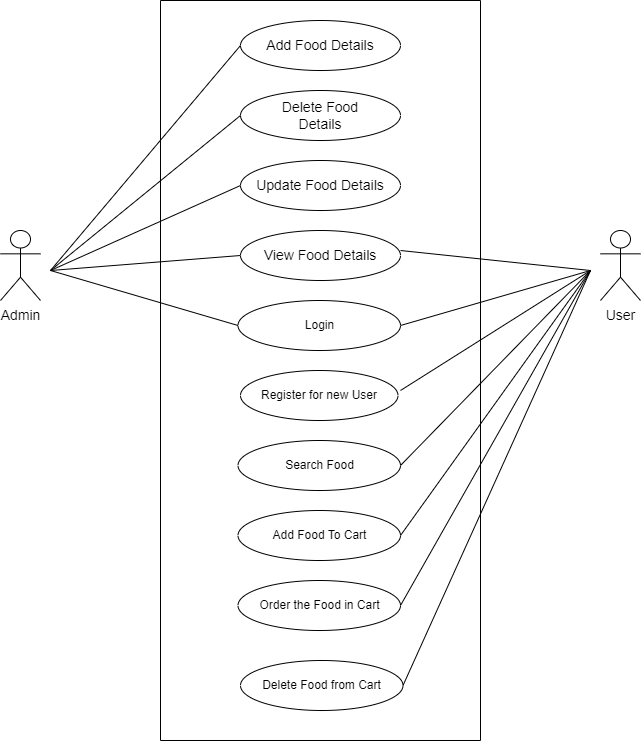

The diagram above was exported from draw.io. Its source (the exported page's mxGraphModel, read from the mxfile embedded in the PNG):
<mxGraphModel dx="780" dy="504" grid="0" gridSize="10" guides="1" tooltips="1" connect="1" arrows="1" fold="1" page="0" pageScale="1" pageWidth="850" pageHeight="1100" background="#ffffff" math="0" shadow="0">
  <root>
    <mxCell id="0" />
    <mxCell id="1" parent="0" />
    <mxCell id="Ya70JgW7Q9rui5qCdIvf-1" value="" style="ellipse;whiteSpace=wrap;html=1;" parent="1" vertex="1">
      <mxGeometry x="320" y="150" width="160" height="50" as="geometry" />
    </mxCell>
    <mxCell id="Ya70JgW7Q9rui5qCdIvf-4" value="" style="ellipse;whiteSpace=wrap;html=1;" parent="1" vertex="1">
      <mxGeometry x="320" y="220" width="160" height="50" as="geometry" />
    </mxCell>
    <mxCell id="Ya70JgW7Q9rui5qCdIvf-5" value="" style="ellipse;whiteSpace=wrap;html=1;" parent="1" vertex="1">
      <mxGeometry x="320" y="80" width="160" height="50" as="geometry" />
    </mxCell>
    <mxCell id="Ya70JgW7Q9rui5qCdIvf-6" value="" style="ellipse;whiteSpace=wrap;html=1;" parent="1" vertex="1">
      <mxGeometry x="320" y="290" width="160" height="50" as="geometry" />
    </mxCell>
    <mxCell id="Ya70JgW7Q9rui5qCdIvf-7" value="Login" style="ellipse;whiteSpace=wrap;html=1;" parent="1" vertex="1">
      <mxGeometry x="317.5" y="360" width="162.5" height="50" as="geometry" />
    </mxCell>
    <mxCell id="Ya70JgW7Q9rui5qCdIvf-8" value="Register for new User" style="ellipse;whiteSpace=wrap;html=1;" parent="1" vertex="1">
      <mxGeometry x="320" y="430" width="157.5" height="50" as="geometry" />
    </mxCell>
    <mxCell id="Ya70JgW7Q9rui5qCdIvf-9" value="Search Food" style="ellipse;whiteSpace=wrap;html=1;" parent="1" vertex="1">
      <mxGeometry x="317.5" y="500" width="162.5" height="50" as="geometry" />
    </mxCell>
    <mxCell id="Ya70JgW7Q9rui5qCdIvf-10" value="Add Food To Cart" style="ellipse;whiteSpace=wrap;html=1;" parent="1" vertex="1">
      <mxGeometry x="317.5" y="570" width="162.5" height="50" as="geometry" />
    </mxCell>
    <mxCell id="Ya70JgW7Q9rui5qCdIvf-11" value="&lt;span style=&quot;font-size: 14px;&quot;&gt;Add Food Details&lt;/span&gt;" style="text;html=1;strokeColor=none;fillColor=none;align=center;verticalAlign=middle;whiteSpace=wrap;rounded=0;" parent="1" vertex="1">
      <mxGeometry x="340" y="90" width="120" height="30" as="geometry" />
    </mxCell>
    <mxCell id="Ya70JgW7Q9rui5qCdIvf-12" value="&lt;font style=&quot;font-size: 14px;&quot;&gt;Update Food Details&lt;/font&gt;" style="text;html=1;strokeColor=none;fillColor=none;align=center;verticalAlign=middle;whiteSpace=wrap;rounded=0;" parent="1" vertex="1">
      <mxGeometry x="330" y="235" width="140" height="20" as="geometry" />
    </mxCell>
    <mxCell id="Ya70JgW7Q9rui5qCdIvf-13" value="&lt;span style=&quot;font-size: 14px;&quot;&gt;Delete Food Details&lt;/span&gt;" style="text;html=1;strokeColor=none;fillColor=none;align=center;verticalAlign=middle;whiteSpace=wrap;rounded=0;" parent="1" vertex="1">
      <mxGeometry x="340" y="165" width="120" height="20" as="geometry" />
    </mxCell>
    <mxCell id="Ya70JgW7Q9rui5qCdIvf-16" value="&lt;span style=&quot;font-size: 14px;&quot;&gt;View Food Details&lt;/span&gt;" style="text;html=1;strokeColor=none;fillColor=none;align=center;verticalAlign=middle;whiteSpace=wrap;rounded=0;" parent="1" vertex="1">
      <mxGeometry x="330" y="300" width="140" height="30" as="geometry" />
    </mxCell>
    <mxCell id="Ya70JgW7Q9rui5qCdIvf-22" value="&lt;font style=&quot;font-size: 14px;&quot;&gt;Admin&lt;/font&gt;" style="shape=umlActor;verticalLabelPosition=bottom;verticalAlign=top;html=1;outlineConnect=0;" parent="1" vertex="1">
      <mxGeometry x="80" y="290" width="40" height="70" as="geometry" />
    </mxCell>
    <mxCell id="Ya70JgW7Q9rui5qCdIvf-23" value="&lt;font style=&quot;font-size: 14px;&quot;&gt;User&lt;/font&gt;" style="shape=umlActor;verticalLabelPosition=bottom;verticalAlign=top;html=1;outlineConnect=0;" parent="1" vertex="1">
      <mxGeometry x="680" y="290" width="40" height="70" as="geometry" />
    </mxCell>
    <mxCell id="Ya70JgW7Q9rui5qCdIvf-25" value="" style="endArrow=none;html=1;rounded=0;entryX=0;entryY=0.5;entryDx=0;entryDy=0;" parent="1" target="Ya70JgW7Q9rui5qCdIvf-5" edge="1">
      <mxGeometry width="50" height="50" relative="1" as="geometry">
        <mxPoint x="130" y="330" as="sourcePoint" />
        <mxPoint x="180" y="280" as="targetPoint" />
      </mxGeometry>
    </mxCell>
    <mxCell id="Ya70JgW7Q9rui5qCdIvf-26" value="" style="endArrow=none;html=1;rounded=0;entryX=0;entryY=0.5;entryDx=0;entryDy=0;" parent="1" target="Ya70JgW7Q9rui5qCdIvf-1" edge="1">
      <mxGeometry width="50" height="50" relative="1" as="geometry">
        <mxPoint x="130" y="330" as="sourcePoint" />
        <mxPoint x="310" y="180" as="targetPoint" />
      </mxGeometry>
    </mxCell>
    <mxCell id="Ya70JgW7Q9rui5qCdIvf-27" value="" style="endArrow=none;html=1;rounded=0;entryX=0;entryY=0.5;entryDx=0;entryDy=0;" parent="1" target="Ya70JgW7Q9rui5qCdIvf-4" edge="1">
      <mxGeometry width="50" height="50" relative="1" as="geometry">
        <mxPoint x="130" y="330" as="sourcePoint" />
        <mxPoint x="330" y="185" as="targetPoint" />
      </mxGeometry>
    </mxCell>
    <mxCell id="Ya70JgW7Q9rui5qCdIvf-28" value="" style="endArrow=none;html=1;rounded=0;entryX=0;entryY=0.5;entryDx=0;entryDy=0;" parent="1" target="Ya70JgW7Q9rui5qCdIvf-6" edge="1">
      <mxGeometry width="50" height="50" relative="1" as="geometry">
        <mxPoint x="130" y="330" as="sourcePoint" />
        <mxPoint x="330" y="255" as="targetPoint" />
      </mxGeometry>
    </mxCell>
    <mxCell id="Ya70JgW7Q9rui5qCdIvf-29" value="" style="endArrow=none;html=1;rounded=0;" parent="1" edge="1">
      <mxGeometry width="50" height="50" relative="1" as="geometry">
        <mxPoint x="480" y="310" as="sourcePoint" />
        <mxPoint x="670" y="330" as="targetPoint" />
        <Array as="points">
          <mxPoint x="480" y="310" />
        </Array>
      </mxGeometry>
    </mxCell>
    <mxCell id="Ya70JgW7Q9rui5qCdIvf-32" value="" style="endArrow=none;html=1;rounded=0;" parent="1" edge="1">
      <mxGeometry width="50" height="50" relative="1" as="geometry">
        <mxPoint x="480" y="450" as="sourcePoint" />
        <mxPoint x="670" y="330" as="targetPoint" />
      </mxGeometry>
    </mxCell>
    <mxCell id="Ya70JgW7Q9rui5qCdIvf-33" value="" style="endArrow=none;html=1;rounded=0;exitX=1;exitY=0.5;exitDx=0;exitDy=0;" parent="1" source="Ya70JgW7Q9rui5qCdIvf-7" edge="1">
      <mxGeometry width="50" height="50" relative="1" as="geometry">
        <mxPoint x="620" y="380" as="sourcePoint" />
        <mxPoint x="670" y="330" as="targetPoint" />
      </mxGeometry>
    </mxCell>
    <mxCell id="Ya70JgW7Q9rui5qCdIvf-34" value="" style="endArrow=none;html=1;rounded=0;exitX=1;exitY=0.5;exitDx=0;exitDy=0;" parent="1" source="Ya70JgW7Q9rui5qCdIvf-9" edge="1">
      <mxGeometry width="50" height="50" relative="1" as="geometry">
        <mxPoint x="620" y="380" as="sourcePoint" />
        <mxPoint x="670" y="330" as="targetPoint" />
      </mxGeometry>
    </mxCell>
    <mxCell id="Ya70JgW7Q9rui5qCdIvf-35" value="" style="endArrow=none;html=1;rounded=0;exitX=1;exitY=0.5;exitDx=0;exitDy=0;" parent="1" source="Ya70JgW7Q9rui5qCdIvf-10" edge="1">
      <mxGeometry width="50" height="50" relative="1" as="geometry">
        <mxPoint x="620" y="390" as="sourcePoint" />
        <mxPoint x="670" y="330" as="targetPoint" />
      </mxGeometry>
    </mxCell>
    <mxCell id="z2qFkmcZgn3Agg6nLqqH-5" value="Order the Food in Cart" style="ellipse;whiteSpace=wrap;html=1;" parent="1" vertex="1">
      <mxGeometry x="317.5" y="640" width="162.5" height="50" as="geometry" />
    </mxCell>
    <mxCell id="z2qFkmcZgn3Agg6nLqqH-6" value="Delete Food from Cart" style="ellipse;whiteSpace=wrap;html=1;" parent="1" vertex="1">
      <mxGeometry x="320" y="720" width="162.5" height="50" as="geometry" />
    </mxCell>
    <mxCell id="z2qFkmcZgn3Agg6nLqqH-9" value="" style="endArrow=none;html=1;rounded=0;entryX=0;entryY=0.5;entryDx=0;entryDy=0;" parent="1" target="Ya70JgW7Q9rui5qCdIvf-7" edge="1">
      <mxGeometry width="50" height="50" relative="1" as="geometry">
        <mxPoint x="130" y="330" as="sourcePoint" />
        <mxPoint x="470" y="430" as="targetPoint" />
        <Array as="points" />
      </mxGeometry>
    </mxCell>
    <mxCell id="z2qFkmcZgn3Agg6nLqqH-10" value="" style="endArrow=none;html=1;rounded=0;exitX=1;exitY=0.5;exitDx=0;exitDy=0;" parent="1" source="z2qFkmcZgn3Agg6nLqqH-6" edge="1">
      <mxGeometry width="50" height="50" relative="1" as="geometry">
        <mxPoint x="420" y="600" as="sourcePoint" />
        <mxPoint x="670" y="330" as="targetPoint" />
      </mxGeometry>
    </mxCell>
    <mxCell id="z2qFkmcZgn3Agg6nLqqH-11" value="" style="endArrow=none;html=1;rounded=0;exitX=1;exitY=0.5;exitDx=0;exitDy=0;" parent="1" source="z2qFkmcZgn3Agg6nLqqH-5" edge="1">
      <mxGeometry width="50" height="50" relative="1" as="geometry">
        <mxPoint x="420" y="600" as="sourcePoint" />
        <mxPoint x="670" y="330" as="targetPoint" />
        <Array as="points" />
      </mxGeometry>
    </mxCell>
    <mxCell id="eBvbaoNyJxXdad86Nt7i-5" value="" style="endArrow=none;html=1;rounded=0;" parent="1" target="z2qFkmcZgn3Agg6nLqqH-5" edge="1">
      <mxGeometry width="50" height="50" relative="1" as="geometry">
        <mxPoint x="320" y="670" as="sourcePoint" />
        <mxPoint x="370" y="620" as="targetPoint" />
      </mxGeometry>
    </mxCell>
    <mxCell id="GDGNtLu_BwyVbdshl7b6-2" value="" style="endArrow=none;html=1;rounded=0;" edge="1" parent="1">
      <mxGeometry width="50" height="50" relative="1" as="geometry">
        <mxPoint x="240" y="800" as="sourcePoint" />
        <mxPoint x="240" y="60" as="targetPoint" />
      </mxGeometry>
    </mxCell>
    <mxCell id="GDGNtLu_BwyVbdshl7b6-3" value="" style="endArrow=none;html=1;rounded=0;" edge="1" parent="1">
      <mxGeometry width="50" height="50" relative="1" as="geometry">
        <mxPoint x="560" y="800" as="sourcePoint" />
        <mxPoint x="560" y="60" as="targetPoint" />
      </mxGeometry>
    </mxCell>
    <mxCell id="GDGNtLu_BwyVbdshl7b6-4" value="" style="endArrow=none;html=1;rounded=0;" edge="1" parent="1">
      <mxGeometry width="50" height="50" relative="1" as="geometry">
        <mxPoint x="240" y="800" as="sourcePoint" />
        <mxPoint x="560" y="800" as="targetPoint" />
      </mxGeometry>
    </mxCell>
    <mxCell id="GDGNtLu_BwyVbdshl7b6-5" value="" style="endArrow=none;html=1;rounded=0;" edge="1" parent="1">
      <mxGeometry width="50" height="50" relative="1" as="geometry">
        <mxPoint x="240" y="60" as="sourcePoint" />
        <mxPoint x="560" y="60" as="targetPoint" />
      </mxGeometry>
    </mxCell>
  </root>
</mxGraphModel>